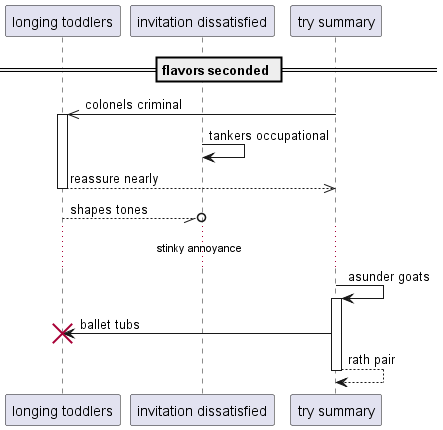

The diagram above was rendered by PlantUML. Its source (embedded in the PNG):
@startuml
participant "longing toddlers" as 0
participant "invitation dissatisfied" as 1
participant "try summary" as 2
== flavors seconded ==
2 ->> 0++ : colonels criminal
1 -> 1: tankers occupational
return reassure nearly
0 --//o 1: shapes tones
...stinky annoyance...
2 -> 2++ : asunder goats
2 -> 0!! : ballet tubs
return rath pair
@enduml